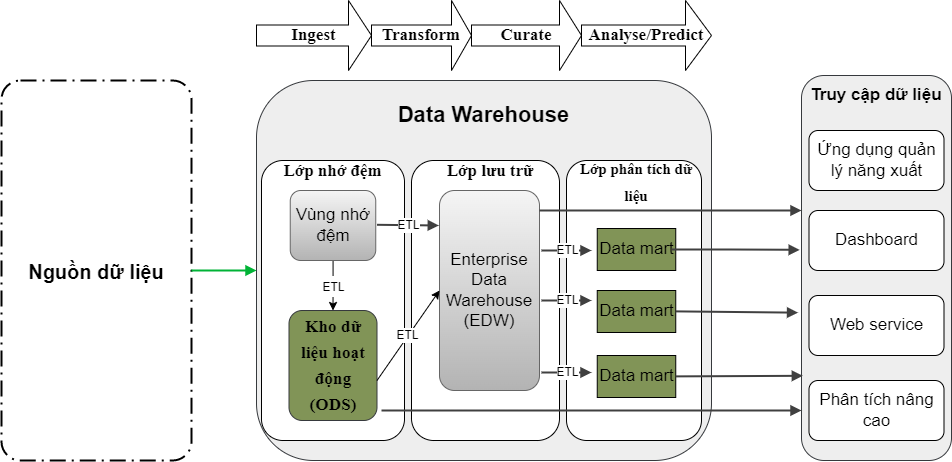

The diagram above was exported from draw.io. Its source (the exported page's mxGraphModel, read from the mxfile embedded in the PNG):
<mxGraphModel dx="1379" dy="853" grid="1" gridSize="10" guides="1" tooltips="1" connect="1" arrows="1" fold="1" page="1" pageScale="1" pageWidth="850" pageHeight="1100" math="0" shadow="0">
  <root>
    <mxCell id="0" />
    <mxCell id="1" parent="0" />
    <mxCell id="P_YFwy3Fb6IaQ-vOImvf-8" value="Nguồn dữ liệu" style="points=[[0.25,0,0],[0.5,0,0],[0.75,0,0],[1,0.25,0],[1,0.5,0],[1,0.75,0],[0.75,1,0],[0.5,1,0],[0.25,1,0],[0,0.75,0],[0,0.5,0],[0,0.25,0]];rounded=1;arcSize=10;dashed=1;strokeColor=#000000;fillColor=none;gradientColor=none;dashPattern=8 3 1 3;strokeWidth=2;fontStyle=1;fontSize=20;" parent="1" vertex="1">
      <mxGeometry x="40" y="120" width="190" height="380" as="geometry" />
    </mxCell>
    <mxCell id="P_YFwy3Fb6IaQ-vOImvf-9" value="" style="edgeStyle=none;rounded=0;html=1;jettySize=auto;orthogonalLoop=1;strokeColor=#00B336;strokeWidth=2;fontColor=#000000;jumpStyle=none;endArrow=block;endFill=1;startArrow=none;" parent="1" source="P_YFwy3Fb6IaQ-vOImvf-8" edge="1">
      <mxGeometry width="100" relative="1" as="geometry">
        <mxPoint x="230" y="310" as="sourcePoint" />
        <mxPoint x="295" y="310" as="targetPoint" />
      </mxGeometry>
    </mxCell>
    <mxCell id="P_YFwy3Fb6IaQ-vOImvf-14" value="" style="rounded=1;whiteSpace=wrap;html=1;fillColor=#eeeeee;strokeColor=#36393d;" parent="1" vertex="1">
      <mxGeometry x="295" y="120" width="455" height="380" as="geometry" />
    </mxCell>
    <mxCell id="P_YFwy3Fb6IaQ-vOImvf-15" value="&lt;font style=&quot;font-size: 22px&quot;&gt;&lt;b&gt;Data Warehouse&lt;/b&gt;&lt;/font&gt;" style="text;html=1;strokeColor=none;fillColor=none;align=center;verticalAlign=middle;whiteSpace=wrap;rounded=0;" parent="1" vertex="1">
      <mxGeometry x="315" y="140" width="415" height="30" as="geometry" />
    </mxCell>
    <mxCell id="P_YFwy3Fb6IaQ-vOImvf-17" value="" style="rounded=1;whiteSpace=wrap;html=1;fontSize=22;" parent="1" vertex="1">
      <mxGeometry x="300" y="200" width="143" height="280" as="geometry" />
    </mxCell>
    <mxCell id="P_YFwy3Fb6IaQ-vOImvf-18" value="&lt;font size=&quot;1&quot; face=&quot;Times New Roman&quot;&gt;&lt;b style=&quot;font-size: 17px;&quot;&gt;Lớp nhớ đệm&lt;/b&gt;&lt;/font&gt;" style="text;html=1;strokeColor=none;fillColor=none;align=center;verticalAlign=middle;whiteSpace=wrap;rounded=0;fontSize=22;" parent="1" vertex="1">
      <mxGeometry x="320" y="200" width="103" height="18" as="geometry" />
    </mxCell>
    <mxCell id="P_YFwy3Fb6IaQ-vOImvf-19" value="&lt;span style=&quot;font-size: 13pt; line-height: 150%; font-family: &amp;quot;Times New Roman&amp;quot;, serif;&quot;&gt;&lt;b&gt;Kho dữ liệu hoạt động (ODS)&lt;/b&gt;&lt;/span&gt;" style="rounded=1;whiteSpace=wrap;html=1;fontFamily=Times New Roman;fontSize=14;fillColor=#819457;strokeColor=#36393d;" parent="1" vertex="1">
      <mxGeometry x="327.5" y="350" width="88" height="110" as="geometry" />
    </mxCell>
    <mxCell id="P_YFwy3Fb6IaQ-vOImvf-20" value="" style="rounded=1;whiteSpace=wrap;html=1;fontSize=22;" parent="1" vertex="1">
      <mxGeometry x="450" y="200" width="148" height="280" as="geometry" />
    </mxCell>
    <mxCell id="P_YFwy3Fb6IaQ-vOImvf-21" value="&lt;font size=&quot;1&quot; face=&quot;Times New Roman&quot;&gt;&lt;b style=&quot;font-size: 17px;&quot;&gt;Lớp lưu trữ&lt;/b&gt;&lt;/font&gt;" style="text;html=1;strokeColor=none;fillColor=none;align=center;verticalAlign=middle;whiteSpace=wrap;rounded=0;fontSize=22;" parent="1" vertex="1">
      <mxGeometry x="480" y="194" width="98" height="30" as="geometry" />
    </mxCell>
    <mxCell id="P_YFwy3Fb6IaQ-vOImvf-22" value="" style="rounded=1;whiteSpace=wrap;html=1;fontSize=22;" parent="1" vertex="1">
      <mxGeometry x="605" y="200" width="135" height="280" as="geometry" />
    </mxCell>
    <mxCell id="P_YFwy3Fb6IaQ-vOImvf-23" value="&lt;font size=&quot;1&quot; face=&quot;Times New Roman&quot;&gt;&lt;b style=&quot;font-size: 15px;&quot;&gt;Lớp phân tích dữ liệu&lt;/b&gt;&lt;/font&gt;" style="text;html=1;strokeColor=none;fillColor=none;align=center;verticalAlign=middle;whiteSpace=wrap;rounded=0;fontSize=22;" parent="1" vertex="1">
      <mxGeometry x="610" y="210" width="130" height="20" as="geometry" />
    </mxCell>
    <mxCell id="P_YFwy3Fb6IaQ-vOImvf-33" value="&lt;b&gt;&lt;font style=&quot;font-size: 17px;&quot;&gt;Ingest&lt;/font&gt;&lt;/b&gt;" style="shape=singleArrow;whiteSpace=wrap;html=1;fontFamily=Times New Roman;fontSize=14;" parent="1" vertex="1">
      <mxGeometry x="295" y="40" width="115" height="70" as="geometry" />
    </mxCell>
    <mxCell id="P_YFwy3Fb6IaQ-vOImvf-34" value="&lt;b&gt;&lt;font style=&quot;font-size: 17px;&quot;&gt;Transform&lt;/font&gt;&lt;/b&gt;" style="shape=singleArrow;whiteSpace=wrap;html=1;fontFamily=Times New Roman;fontSize=14;" parent="1" vertex="1">
      <mxGeometry x="410" y="40" width="100" height="70" as="geometry" />
    </mxCell>
    <mxCell id="P_YFwy3Fb6IaQ-vOImvf-35" value="&lt;b&gt;&lt;font style=&quot;font-size: 17px;&quot;&gt;Curate&lt;/font&gt;&lt;/b&gt;" style="shape=singleArrow;whiteSpace=wrap;html=1;fontFamily=Times New Roman;fontSize=14;" parent="1" vertex="1">
      <mxGeometry x="510" y="40" width="110" height="70" as="geometry" />
    </mxCell>
    <mxCell id="P_YFwy3Fb6IaQ-vOImvf-36" value="&lt;b&gt;&lt;font style=&quot;font-size: 17px;&quot;&gt;Analyse/Predict&lt;/font&gt;&lt;/b&gt;" style="shape=singleArrow;whiteSpace=wrap;html=1;fontFamily=Times New Roman;fontSize=14;" parent="1" vertex="1">
      <mxGeometry x="620" y="40" width="130" height="70" as="geometry" />
    </mxCell>
    <mxCell id="O5F9MFESLP5hH9n8iSDK-18" value="&lt;font style=&quot;font-size: 12px;&quot;&gt;ETL&lt;/font&gt;" style="edgeStyle=orthogonalEdgeStyle;rounded=0;orthogonalLoop=1;jettySize=auto;html=1;entryX=0.5;entryY=0;entryDx=0;entryDy=0;fontSize=17;" edge="1" parent="1" source="O5F9MFESLP5hH9n8iSDK-3" target="P_YFwy3Fb6IaQ-vOImvf-19">
      <mxGeometry relative="1" as="geometry" />
    </mxCell>
    <mxCell id="O5F9MFESLP5hH9n8iSDK-3" value="Vùng nhớ đệm" style="rounded=1;whiteSpace=wrap;html=1;fontSize=17;fillColor=#f5f5f5;gradientColor=#b3b3b3;strokeColor=#666666;" vertex="1" parent="1">
      <mxGeometry x="328.75" y="230" width="85.5" height="70" as="geometry" />
    </mxCell>
    <mxCell id="O5F9MFESLP5hH9n8iSDK-5" value="Enterprise Data Warehouse (EDW)" style="rounded=1;whiteSpace=wrap;html=1;fontSize=17;fillColor=#f5f5f5;gradientColor=#b3b3b3;strokeColor=#666666;" vertex="1" parent="1">
      <mxGeometry x="478" y="230" width="100" height="200" as="geometry" />
    </mxCell>
    <mxCell id="O5F9MFESLP5hH9n8iSDK-6" value="" style="rounded=1;whiteSpace=wrap;html=1;fontSize=17;fillColor=#eeeeee;strokeColor=#36393d;" vertex="1" parent="1">
      <mxGeometry x="840" y="115" width="150" height="385" as="geometry" />
    </mxCell>
    <mxCell id="O5F9MFESLP5hH9n8iSDK-7" value="&lt;b&gt;Truy cập dữ liệu&lt;/b&gt;" style="text;html=1;strokeColor=none;fillColor=none;align=center;verticalAlign=middle;whiteSpace=wrap;rounded=0;fontSize=17;" vertex="1" parent="1">
      <mxGeometry x="845" y="120" width="140" height="30" as="geometry" />
    </mxCell>
    <mxCell id="O5F9MFESLP5hH9n8iSDK-8" value="Ứng dụng quản lý năng xuất" style="rounded=1;whiteSpace=wrap;html=1;fontSize=17;" vertex="1" parent="1">
      <mxGeometry x="847.5" y="170" width="135" height="60" as="geometry" />
    </mxCell>
    <mxCell id="O5F9MFESLP5hH9n8iSDK-9" value="Dashboard" style="rounded=1;whiteSpace=wrap;html=1;fontSize=17;" vertex="1" parent="1">
      <mxGeometry x="847.5" y="250" width="135" height="60" as="geometry" />
    </mxCell>
    <mxCell id="O5F9MFESLP5hH9n8iSDK-10" value="Web service" style="rounded=1;whiteSpace=wrap;html=1;fontSize=17;" vertex="1" parent="1">
      <mxGeometry x="847.5" y="335" width="135" height="60" as="geometry" />
    </mxCell>
    <mxCell id="O5F9MFESLP5hH9n8iSDK-11" value="Phân tích nâng cao" style="rounded=1;whiteSpace=wrap;html=1;fontSize=17;" vertex="1" parent="1">
      <mxGeometry x="847.5" y="420" width="135" height="60" as="geometry" />
    </mxCell>
    <mxCell id="O5F9MFESLP5hH9n8iSDK-26" value="ETL" style="endArrow=classic;html=1;rounded=0;fontSize=12;entryX=0;entryY=0.5;entryDx=0;entryDy=0;" edge="1" parent="1" target="O5F9MFESLP5hH9n8iSDK-5">
      <mxGeometry width="50" height="50" relative="1" as="geometry">
        <mxPoint x="415.5" y="420" as="sourcePoint" />
        <mxPoint x="465.5" y="370" as="targetPoint" />
      </mxGeometry>
    </mxCell>
    <mxCell id="O5F9MFESLP5hH9n8iSDK-35" value="" style="edgeStyle=none;rounded=0;html=1;jettySize=auto;orthogonalLoop=1;strokeColor=#404040;strokeWidth=2;fontColor=#000000;jumpStyle=none;endArrow=block;endFill=1;startArrow=none;fontSize=17;" edge="1" parent="1">
      <mxGeometry width="100" relative="1" as="geometry">
        <mxPoint x="420" y="450" as="sourcePoint" />
        <mxPoint x="840" y="450" as="targetPoint" />
      </mxGeometry>
    </mxCell>
    <mxCell id="O5F9MFESLP5hH9n8iSDK-37" value="Data mart" style="rounded=0;whiteSpace=wrap;html=1;fontSize=17;fillColor=#819457;" vertex="1" parent="1">
      <mxGeometry x="635.75" y="268" width="78.5" height="42" as="geometry" />
    </mxCell>
    <mxCell id="O5F9MFESLP5hH9n8iSDK-38" value="Data mart" style="rounded=0;whiteSpace=wrap;html=1;fontSize=17;fillColor=#819457;" vertex="1" parent="1">
      <mxGeometry x="635.75" y="330" width="78.5" height="42" as="geometry" />
    </mxCell>
    <mxCell id="O5F9MFESLP5hH9n8iSDK-39" value="Data mart" style="rounded=0;whiteSpace=wrap;html=1;fontSize=17;fillColor=#819457;" vertex="1" parent="1">
      <mxGeometry x="635.75" y="395" width="78.5" height="42" as="geometry" />
    </mxCell>
    <mxCell id="O5F9MFESLP5hH9n8iSDK-40" value="ETL" style="edgeStyle=none;rounded=0;html=1;jettySize=auto;orthogonalLoop=1;strokeColor=#404040;strokeWidth=2;fontColor=#000000;jumpStyle=none;endArrow=block;endFill=1;startArrow=none;fontSize=12;" edge="1" parent="1">
      <mxGeometry width="100" relative="1" as="geometry">
        <mxPoint x="580" y="290" as="sourcePoint" />
        <mxPoint x="630" y="290" as="targetPoint" />
      </mxGeometry>
    </mxCell>
    <mxCell id="O5F9MFESLP5hH9n8iSDK-41" value="ETL" style="edgeStyle=none;rounded=0;html=1;jettySize=auto;orthogonalLoop=1;strokeColor=#404040;strokeWidth=2;fontColor=#000000;jumpStyle=none;endArrow=block;endFill=1;startArrow=none;fontSize=12;" edge="1" parent="1">
      <mxGeometry width="100" relative="1" as="geometry">
        <mxPoint x="580" y="340" as="sourcePoint" />
        <mxPoint x="630" y="340" as="targetPoint" />
      </mxGeometry>
    </mxCell>
    <mxCell id="O5F9MFESLP5hH9n8iSDK-42" value="ETL" style="edgeStyle=none;rounded=0;html=1;jettySize=auto;orthogonalLoop=1;strokeColor=#404040;strokeWidth=2;fontColor=#000000;jumpStyle=none;endArrow=block;endFill=1;startArrow=none;fontSize=12;" edge="1" parent="1">
      <mxGeometry width="100" relative="1" as="geometry">
        <mxPoint x="580" y="412" as="sourcePoint" />
        <mxPoint x="630" y="412" as="targetPoint" />
      </mxGeometry>
    </mxCell>
    <mxCell id="O5F9MFESLP5hH9n8iSDK-43" value="ETL" style="edgeStyle=none;rounded=0;html=1;jettySize=auto;orthogonalLoop=1;strokeColor=#404040;strokeWidth=2;fontColor=#000000;jumpStyle=none;endArrow=block;endFill=1;startArrow=none;fontSize=12;entryX=-0.007;entryY=0.175;entryDx=0;entryDy=0;entryPerimeter=0;" edge="1" parent="1" target="O5F9MFESLP5hH9n8iSDK-5">
      <mxGeometry width="100" relative="1" as="geometry">
        <mxPoint x="415.5" y="264.29" as="sourcePoint" />
        <mxPoint x="470" y="264" as="targetPoint" />
      </mxGeometry>
    </mxCell>
    <mxCell id="O5F9MFESLP5hH9n8iSDK-45" value="" style="edgeStyle=none;rounded=0;html=1;jettySize=auto;orthogonalLoop=1;strokeColor=#404040;strokeWidth=2;fontColor=#000000;jumpStyle=none;endArrow=block;endFill=1;startArrow=none;fontSize=17;" edge="1" parent="1">
      <mxGeometry width="100" relative="1" as="geometry">
        <mxPoint x="578" y="250" as="sourcePoint" />
        <mxPoint x="840" y="250" as="targetPoint" />
      </mxGeometry>
    </mxCell>
    <mxCell id="O5F9MFESLP5hH9n8iSDK-46" value="" style="edgeStyle=none;rounded=0;html=1;entryX=-0.012;entryY=0.453;jettySize=auto;orthogonalLoop=1;strokeColor=#404040;strokeWidth=2;fontColor=#000000;jumpStyle=none;endArrow=block;endFill=1;startArrow=none;fontSize=17;entryDx=0;entryDy=0;entryPerimeter=0;" edge="1" parent="1" target="O5F9MFESLP5hH9n8iSDK-6">
      <mxGeometry width="100" relative="1" as="geometry">
        <mxPoint x="710" y="289" as="sourcePoint" />
        <mxPoint x="820" y="290" as="targetPoint" />
        <Array as="points">
          <mxPoint x="740" y="289" />
          <mxPoint x="770" y="289" />
        </Array>
      </mxGeometry>
    </mxCell>
    <mxCell id="O5F9MFESLP5hH9n8iSDK-47" value="" style="edgeStyle=none;rounded=0;html=1;entryX=-0.023;entryY=0.616;jettySize=auto;orthogonalLoop=1;strokeColor=#404040;strokeWidth=2;fontColor=#000000;jumpStyle=none;endArrow=block;endFill=1;startArrow=none;fontSize=17;entryDx=0;entryDy=0;entryPerimeter=0;" edge="1" parent="1" target="O5F9MFESLP5hH9n8iSDK-6">
      <mxGeometry width="100" relative="1" as="geometry">
        <mxPoint x="714.25" y="350.88" as="sourcePoint" />
        <mxPoint x="832.4500000000003" y="350.28499999999997" as="targetPoint" />
      </mxGeometry>
    </mxCell>
    <mxCell id="O5F9MFESLP5hH9n8iSDK-48" value="" style="edgeStyle=none;rounded=0;html=1;entryX=0.009;entryY=0.78;jettySize=auto;orthogonalLoop=1;strokeColor=#404040;strokeWidth=2;fontColor=#000000;jumpStyle=none;endArrow=block;endFill=1;startArrow=none;fontSize=17;entryDx=0;entryDy=0;entryPerimeter=0;" edge="1" parent="1" target="O5F9MFESLP5hH9n8iSDK-6">
      <mxGeometry width="100" relative="1" as="geometry">
        <mxPoint x="714.25" y="415.88" as="sourcePoint" />
        <mxPoint x="832.4500000000003" y="415.28499999999997" as="targetPoint" />
      </mxGeometry>
    </mxCell>
  </root>
</mxGraphModel>